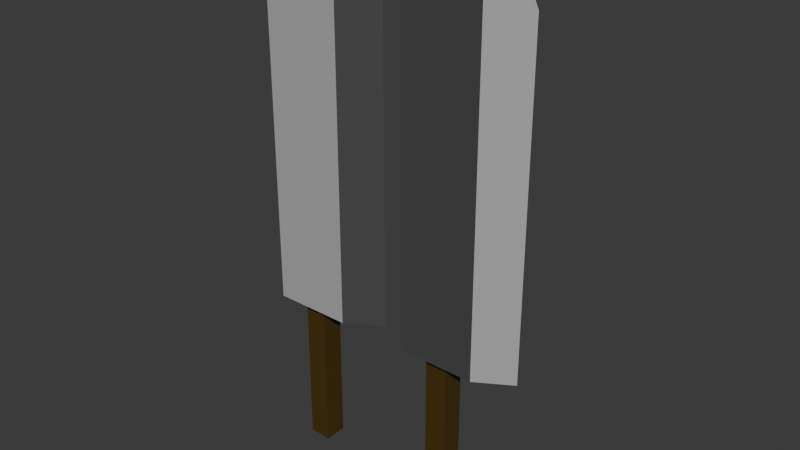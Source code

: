 # Source: DualBlades.blend  (saved by Blender 4.2.66; exported with 4.5.12 LTS)
import bpy
from mathutils import Matrix  # noqa: F401  (used for matrix-valued properties, if any)

bpy.ops.wm.read_factory_settings(use_empty=True)
scene = bpy.context.scene
scene.name = 'Scene'

# ---- collections
col_collection = bpy.data.collections.new('Collection'); scene.collection.children.link(col_collection)

# ---- images (referenced by path relative to the original .blend; pixels are not part of the script)
import os
ASSET_DIR = os.environ.get("B2B_ASSET_DIR", "")  # directory of the original .blend (textures are referenced by path, not embedded)
HERE = os.path.dirname(os.path.abspath(__file__))  # packed textures are extracted next to this script under _unpacked/

def load_image(name, relpath, width, height, colorspace="sRGB"):
    """Load a texture the original file referenced (path relative to the .blend, or extracted next to this script)."""
    p = next((c for c in (os.path.join(HERE, relpath), os.path.join(ASSET_DIR, relpath)) if relpath and os.path.exists(c)), "")
    if p:
        img = bpy.data.images.load(p, check_existing=True)
        img.name = name
    else:  # same state as the original file: an image datablock whose file is absent (Cycles renders it pink)
        img = bpy.data.images.new(name, width, height)
        img.source = "FILE"
        img.filepath = "//" + (relpath or name)
    img.colorspace_settings.name = colorspace
    return img
img_4col_png = load_image('4col.png', '_unpacked/4col.95f1c2ac.png', 32, 32, 'sRGB')

# ---- materials (node trees are filled in below, after node groups)
mat_material_000 = bpy.data.materials.new('Material_000')
mat_material_000.alpha_threshold = 0.0
mat_material_000.roughness = 0.5
mat_material_000.line_color = (0.0, 0.0, 0.0, 1.0)

# ---- material node trees
mat_material_000.use_nodes = True; mat_material_000.node_tree.nodes.clear()
_N = mat_material_000.node_tree.nodes; _L = mat_material_000.node_tree.links
n0 = _N.new('ShaderNodeOutputMaterial'); n0.name = 'Material Output'; n0.location = (300, 300)
n1 = _N.new('ShaderNodeBsdfPrincipled'); n1.name = 'Principled BSDF'; n1.location = (10, 300)
n1.inputs[3].default_value = 1.45
n2 = _N.new('ShaderNodeTexImage'); n2.name = 'Image Texture'; n2.location = (-334, 262)
n2.image = img_4col_png
_L.new(n1.outputs[0], n0.inputs[0])
_L.new(n2.outputs[0], n1.inputs[0])
n0.is_active_output = True

# ---- world
world_world = bpy.data.worlds.new('World'); scene.world = world_world
world_world.use_nodes = True; world_world.node_tree.nodes.clear()
_N = world_world.node_tree.nodes; _L = world_world.node_tree.links
n0 = _N.new('ShaderNodeOutputWorld'); n0.name = 'World Output'; n0.location = (300, 300)
n1 = _N.new('ShaderNodeBackground'); n1.name = 'Background'; n1.location = (10, 300)
n1.inputs[0].default_value = (0.05088, 0.05088, 0.05088, 1.0)
_L.new(n1.outputs[0], n0.inputs[0])
n0.is_active_output = True
world_world.color = (0.05088, 0.05088, 0.05088)
world_world.sun_shadow_jitter_overblur = 0.0

# ---- meshes
me_cube_001 = bpy.data.meshes.new('Cube.001')
me_cube_001.from_pydata([(-3.72, -1.756, -11.87), (-3.72, -1.756, 20.38), (-3.72, 1.756, -11.87), (-3.72, 1.756, 20.38), (-0.2078, -1.756, -11.87), (-0.2078, -1.756, 20.38), (-0.2078, 1.756, -11.87), (-0.2078, 1.756, 20.38), (-7.218, -3.345, 13.05), (-7.218, -3.345, 73.4), (-7.218, 3.345, 13.05), (-7.218, 3.345, 73.4), (5.121, -3.345, 13.05), (5.121, -3.345, 70.95), (5.121, 3.345, 13.05), (5.121, 3.345, 70.95), (10.57, 0.0, 13.05), (10.57, 0.0, 65.06)], [], [(0, 1, 3, 2), (2, 3, 7, 6), (6, 7, 5, 4), (4, 5, 1, 0), (2, 6, 4, 0), (7, 3, 1, 5), (8, 9, 11, 10), (10, 11, 15, 14), (13, 12, 16, 17), (12, 13, 9, 8), (10, 14, 12, 8), (15, 11, 9, 13), (12, 14, 16), (15, 13, 17), (14, 15, 17, 16)])
_k = set([(16, 17)])
me_cube_001.attributes.new('sharp_edge', 'BOOLEAN', 'EDGE').data.foreach_set('value', [ (min(e.vertices), max(e.vertices)) in _k for e in me_cube_001.edges])
_uv = me_cube_001.uv_layers.new(name='UVMap')
_uv.uv.foreach_set('vector', [0.2656, 0.2383, 0.2656, 0.2383, 0.2656, 0.2383, 0.2656, 0.2383, 0.2656, 0.2383, 0.2656, 0.2383, 0.2656, 0.2383, 0.2656, 0.2383, 0.2656, 0.2383, 0.2656, 0.2383, 0.2656, 0.2383, 0.2656, 0.2383, 0.2656, 0.2383, 0.2656, 0.2383, 0.2656, 0.2383, 0.2656, 0.2383, 0.2656, 0.2383, 0.2656, 0.2383, 0.2656, 0.2383, 0.2656, 0.2383, 0.2656, 0.2383, 0.2656, 0.2383, 0.2656, 0.2383, 0.2656, 0.2383, 0.6992, 0.7812, 0.6992, 0.7812, 0.6992, 0.7812, 0.6992, 0.7812, 0.6992, 0.7812, 0.6992, 0.7812, 0.6992, 0.7812, 0.6992, 0.7812, 0.7734, 0.2578, 0.7734, 0.2578, 0.7734, 0.2578, 0.7734, 0.2578, 0.6992, 0.7812, 0.6992, 0.7812, 0.6992, 0.7812, 0.6992, 0.7812, 0.6992, 0.7812, 0.6992, 0.7812, 0.6992, 0.7812, 0.6992, 0.7812, 0.6992, 0.7812, 0.6992, 0.7812, 0.6992, 0.7812, 0.6992, 0.7812, 0.7734, 0.2578, 0.7734, 0.2578, 0.7734, 0.2578, 0.7734, 0.2578, 0.7734, 0.2578, 0.7734, 0.2578, 0.7734, 0.2578, 0.7734, 0.2578, 0.7734, 0.2578, 0.7734, 0.2578])
me_cube_001.materials.append(mat_material_000)
me_cube_001.update()
me_cube_002 = bpy.data.meshes.new('Cube.002')
me_cube_002.from_pydata([(-3.72, -1.756, -11.87), (-3.72, -1.756, 20.38), (-3.72, 1.756, -11.87), (-3.72, 1.756, 20.38), (-0.2078, -1.756, -11.87), (-0.2078, -1.756, 20.38), (-0.2078, 1.756, -11.87), (-0.2078, 1.756, 20.38), (-7.218, -3.345, 13.05), (-7.218, -3.345, 73.4), (-7.218, 3.345, 13.05), (-7.218, 3.345, 73.4), (5.121, -3.345, 13.05), (5.121, -3.345, 70.95), (5.121, 3.345, 13.05), (5.121, 3.345, 70.95), (10.57, 0.0, 13.05), (10.57, 0.0, 65.06)], [], [(0, 1, 3, 2), (2, 3, 7, 6), (6, 7, 5, 4), (4, 5, 1, 0), (2, 6, 4, 0), (7, 3, 1, 5), (8, 9, 11, 10), (10, 11, 15, 14), (13, 12, 16, 17), (12, 13, 9, 8), (10, 14, 12, 8), (15, 11, 9, 13), (12, 14, 16), (15, 13, 17), (14, 15, 17, 16)])
_k = set([(16, 17)])
me_cube_002.attributes.new('sharp_edge', 'BOOLEAN', 'EDGE').data.foreach_set('value', [ (min(e.vertices), max(e.vertices)) in _k for e in me_cube_002.edges])
_uv = me_cube_002.uv_layers.new(name='UVMap')
_uv.uv.foreach_set('vector', [0.2617, 0.2305, 0.2617, 0.2305, 0.2617, 0.2305, 0.2617, 0.2305, 0.2617, 0.2305, 0.2617, 0.2305, 0.2617, 0.2305, 0.2617, 0.2305, 0.2617, 0.2305, 0.2617, 0.2305, 0.2617, 0.2305, 0.2617, 0.2305, 0.2617, 0.2305, 0.2617, 0.2305, 0.2617, 0.2305, 0.2617, 0.2305, 0.2617, 0.2305, 0.2617, 0.2305, 0.2617, 0.2305, 0.2617, 0.2305, 0.2617, 0.2305, 0.2617, 0.2305, 0.2617, 0.2305, 0.2617, 0.2305, 0.7266, 0.2852, 0.7266, 0.2852, 0.7266, 0.2852, 0.7266, 0.2852, 0.7266, 0.2852, 0.7266, 0.2852, 0.7266, 0.2852, 0.7266, 0.2852, 0.7852, 0.7422, 0.7852, 0.7422, 0.7852, 0.7422, 0.7852, 0.7422, 0.7266, 0.2852, 0.7266, 0.2852, 0.7266, 0.2852, 0.7266, 0.2852, 0.7266, 0.2852, 0.7266, 0.2852, 0.7266, 0.2852, 0.7266, 0.2852, 0.8086, 0.2539, 0.8086, 0.2539, 0.8086, 0.2539, 0.8086, 0.2539, 0.7852, 0.7422, 0.7852, 0.7422, 0.7852, 0.7422, 0.7852, 0.7422, 0.7852, 0.7422, 0.7852, 0.7422, 0.7852, 0.7422, 0.7852, 0.7422, 0.7852, 0.7422, 0.7852, 0.7422])
me_cube_002.materials.append(mat_material_000)
me_cube_002.update()

# ---- objects
ob_left = bpy.data.objects.new('Left', me_cube_001)
ob_right = bpy.data.objects.new('Right', me_cube_002)
ob_armature = bpy.data.objects.new('Armature', None)
ob_wp_00 = bpy.data.objects.new('WP-00', None)
ob_wp_01 = bpy.data.objects.new('WP-01', None)
ob_wp_00_001 = bpy.data.objects.new('WP-00.001', None)

# ---- transforms, parenting, visibility, modifiers, constraints
ob_left.location = (-23.48, 0.0, 0.0)
_vg = ob_left.vertex_groups.new(name='Left.000')
ob_right.location = (0.0, 0.0, 0.0)
_vg = ob_right.vertex_groups.new(name='Right.002')
ob_armature.location = (0.0, 0.0, 0.0)
ob_wp_00.parent = ob_armature
ob_wp_00.location = (0.0, 0.0, 0.0)
ob_wp_00.show_bounds = True
ob_wp_00.show_wire = True
ob_wp_00.show_in_front = True
ob_wp_01.parent = ob_wp_00
ob_wp_01.location = (0.0, 0.0, 0.0)
ob_wp_01.show_bounds = True
ob_wp_01.show_wire = True
ob_wp_01.show_in_front = True
ob_wp_00_001.parent = ob_armature
ob_wp_00_001.location = (0.0, 0.0, 0.0)
ob_wp_00_001.show_bounds = True
ob_wp_00_001.show_wire = True
ob_wp_00_001.show_in_front = True

# ---- collection membership
col_collection.objects.link(ob_left)
col_collection.objects.link(ob_right)
col_collection.objects.link(ob_armature)
col_collection.objects.link(ob_wp_00)
col_collection.objects.link(ob_wp_01)
col_collection.objects.link(ob_wp_00_001)

# ---- scene / render settings (as saved in the file)
scene.frame_start = 1; scene.frame_end = 250; scene.frame_set(1)
scene.render.engine = 'CYCLES'
bpy.context.view_layer.update()

# ---- added for rendering (the .blend has no active camera and no usable light): camera, sun
cam_auto = bpy.data.cameras.new('AutoCamera')
cam_auto.lens = 50.0
cam_auto.sensor_width = 36.0
cam_auto.clip_end = 1542.21
ob_auto_camera = bpy.data.objects.new('AutoCamera', cam_auto)
scene.collection.objects.link(ob_auto_camera)
ob_auto_camera.location = (77.8112, -105.451, 101.065)
ob_auto_camera.rotation_euler = (1.09748, -7.21219e-08, 0.694738)
scene.camera = ob_auto_camera
light_auto_sun = bpy.data.lights.new('AutoSun', 'SUN')
light_auto_sun.energy = 3.0
light_auto_sun.angle = 0.0523599
ob_auto_sun = bpy.data.objects.new('AutoSun', light_auto_sun)
scene.collection.objects.link(ob_auto_sun)
ob_auto_sun.rotation_euler = (0.872665, 0.174533, 0.523599)
bpy.context.view_layer.update()
